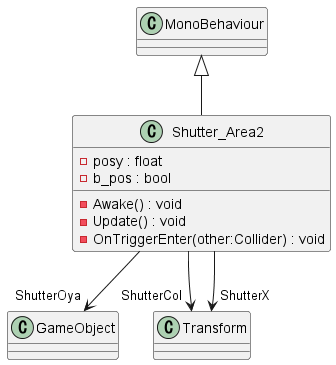

The diagram above was rendered by PlantUML. Its source (embedded in the PNG):
@startuml
class Shutter_Area2 {
    - posy : float
    - b_pos : bool
    - Awake() : void
    - Update() : void
    - OnTriggerEnter(other:Collider) : void
}
MonoBehaviour <|-- Shutter_Area2
Shutter_Area2 --> "ShutterOya" GameObject
Shutter_Area2 --> "ShutterCol" Transform
Shutter_Area2 --> "ShutterX" Transform
@enduml